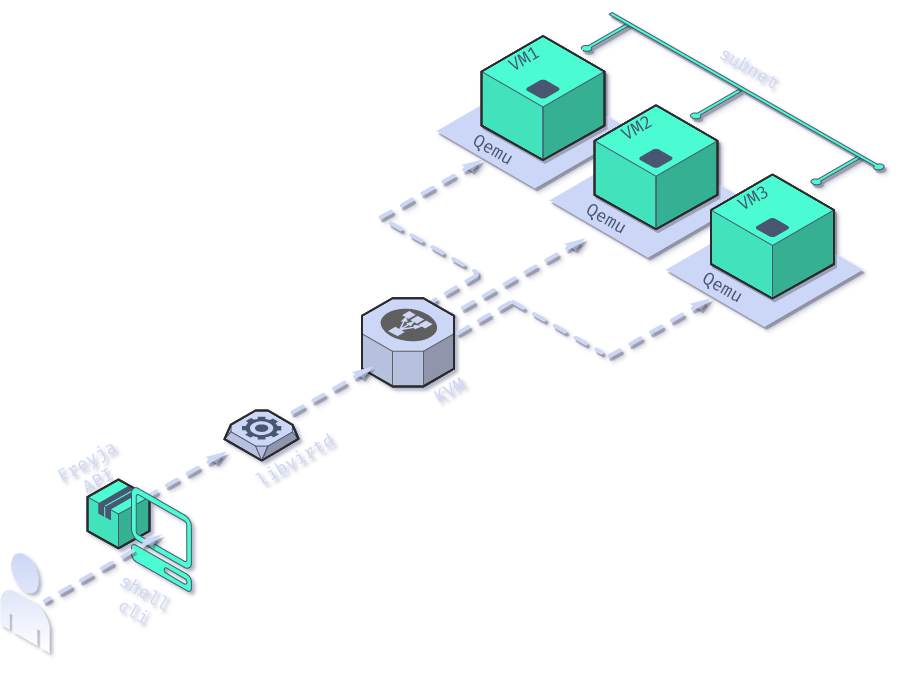

The diagram above was exported from draw.io. Its source (the exported page's mxGraphModel, read from the mxfile embedded in the PNG):
<mxGraphModel dx="2272" dy="1973" grid="1" gridSize="10" guides="1" tooltips="1" connect="1" arrows="1" fold="1" page="1" pageScale="1" pageWidth="850" pageHeight="1100" math="0" shadow="0">
  <root>
    <mxCell id="0" />
    <mxCell id="1" parent="0" />
    <mxCell id="lABykkGZ-Bi2eSI-mSfc-61" value="" style="verticalLabelPosition=bottom;html=1;verticalAlign=top;strokeWidth=1;align=center;outlineConnect=0;dashed=0;outlineConnect=0;shape=mxgraph.aws3d.dashedArrowlessEdge2;strokeColor=#CCD6F6;aspect=fixed;shadow=1;sketch=0;fontFamily=Fira Mono for Powerline;fontColor=#495670;fillColor=#4BFCD2;gradientColor=#ffffff;" parent="1" vertex="1">
      <mxGeometry x="320" y="210.8" width="86.38" height="49.2" as="geometry" />
    </mxCell>
    <mxCell id="lABykkGZ-Bi2eSI-mSfc-62" value="" style="verticalLabelPosition=bottom;html=1;verticalAlign=top;strokeWidth=1;align=center;outlineConnect=0;dashed=0;outlineConnect=0;shape=mxgraph.aws3d.dashedEdge2;strokeColor=#CCD6F6;aspect=fixed;shadow=1;sketch=0;fontFamily=Fira Mono for Powerline;fontColor=#495670;fillColor=#4BFCD2;gradientColor=#ffffff;" parent="1" vertex="1">
      <mxGeometry x="310" y="147" width="101.82" height="58" as="geometry" />
    </mxCell>
    <mxCell id="lABykkGZ-Bi2eSI-mSfc-56" value="" style="verticalLabelPosition=bottom;html=1;verticalAlign=top;strokeWidth=1;align=center;outlineConnect=0;dashed=0;outlineConnect=0;shape=mxgraph.aws3d.dashedArrowlessEdge2;strokeColor=#CCD6F6;aspect=fixed;shadow=1;sketch=0;fontFamily=Fira Mono for Powerline;fontColor=#495670;fillColor=#4BFCD2;gradientColor=#ffffff;" parent="1" vertex="1">
      <mxGeometry x="442.42" y="289.5" width="88.66" height="50.5" as="geometry" />
    </mxCell>
    <mxCell id="lABykkGZ-Bi2eSI-mSfc-55" value="" style="verticalLabelPosition=bottom;html=1;verticalAlign=top;strokeWidth=1;align=center;outlineConnect=0;dashed=0;outlineConnect=0;shape=mxgraph.aws3d.dashedArrowlessEdge2;strokeColor=#CCD6F6;aspect=fixed;shadow=1;sketch=0;fontFamily=Fira Mono for Powerline;fontColor=#495670;fillColor=#4BFCD2;gradientColor=#ffffff;rotation=120;" parent="1" vertex="1">
      <mxGeometry x="383.5" y="290.5" width="56" height="31.9" as="geometry" />
    </mxCell>
    <mxCell id="z1F7Rb0pE0F3tNwSSJYS-67" value="" style="verticalLabelPosition=bottom;html=1;verticalAlign=top;strokeWidth=1;align=center;outlineConnect=0;dashed=0;outlineConnect=0;shape=mxgraph.aws3d.arrowlessNE;fillColor=#4BFCD2;aspect=fixed;shadow=1;fontSize=18;strokeColor=#495670;" parent="1" vertex="1">
      <mxGeometry x="740.5" y="143" width="51" height="29" as="geometry" />
    </mxCell>
    <mxCell id="z1F7Rb0pE0F3tNwSSJYS-69" value="" style="verticalLabelPosition=bottom;html=1;verticalAlign=top;strokeWidth=1;align=center;outlineConnect=0;dashed=0;outlineConnect=0;shape=mxgraph.aws3d.arrowlessNE;fillColor=#4BFCD2;aspect=fixed;shadow=1;fontSize=18;strokeColor=#495670;" parent="1" vertex="1">
      <mxGeometry x="510.89" y="10" width="50.11" height="28.5" as="geometry" />
    </mxCell>
    <mxCell id="z1F7Rb0pE0F3tNwSSJYS-68" value="" style="verticalLabelPosition=bottom;html=1;verticalAlign=top;strokeWidth=1;align=center;outlineConnect=0;dashed=0;outlineConnect=0;shape=mxgraph.aws3d.arrowlessNE;fillColor=#4BFCD2;aspect=fixed;shadow=1;fontSize=18;strokeColor=#495670;" parent="1" vertex="1">
      <mxGeometry x="620" y="77" width="51" height="29" as="geometry" />
    </mxCell>
    <mxCell id="lABykkGZ-Bi2eSI-mSfc-10" value="" style="verticalLabelPosition=bottom;html=1;verticalAlign=top;strokeWidth=1;align=center;outlineConnect=0;dashed=0;outlineConnect=0;shape=mxgraph.aws3d.dashedEdge2;strokeColor=#CCD6F6;aspect=fixed;shadow=1;sketch=0;fontFamily=Fira Mono for Powerline;fillColor=default;gradientColor=none;" parent="1" vertex="1">
      <mxGeometry x="73.49000000000001" y="439" width="82.51" height="47" as="geometry" />
    </mxCell>
    <mxCell id="z1F7Rb0pE0F3tNwSSJYS-1" value="" style="verticalLabelPosition=bottom;html=1;verticalAlign=top;strokeWidth=1;align=center;outlineConnect=0;dashed=0;outlineConnect=0;shape=mxgraph.aws3d.end_user;strokeColor=none;fillColor=#CCD6F6;aspect=fixed;fontColor=#CCD6F6;gradientColor=#ffffff;" parent="1" vertex="1">
      <mxGeometry x="-70" y="540" width="49" height="100.46" as="geometry" />
    </mxCell>
    <mxCell id="z1F7Rb0pE0F3tNwSSJYS-3" value="" style="verticalLabelPosition=bottom;html=1;verticalAlign=top;strokeWidth=1;align=center;outlineConnect=0;dashed=0;outlineConnect=0;shape=mxgraph.aws3d.application;fillColor=#4BFCD2;strokeColor=#495670;aspect=fixed;fontColor=#495670;" parent="1" vertex="1">
      <mxGeometry x="17" y="467" width="62" height="68.8" as="geometry" />
    </mxCell>
    <mxCell id="z1F7Rb0pE0F3tNwSSJYS-5" value="" style="verticalLabelPosition=bottom;html=1;verticalAlign=top;strokeWidth=1;align=center;outlineConnect=0;dashed=0;outlineConnect=0;shape=mxgraph.aws3d.worker;fillColor=#CCD6F6;strokeColor=#495670;aspect=fixed;" parent="1" vertex="1">
      <mxGeometry x="154" y="398" width="74" height="50" as="geometry" />
    </mxCell>
    <mxCell id="z1F7Rb0pE0F3tNwSSJYS-2" value="" style="verticalLabelPosition=bottom;html=1;verticalAlign=top;strokeWidth=1;align=center;outlineConnect=0;dashed=0;outlineConnect=0;shape=mxgraph.aws3d.client;aspect=fixed;strokeColor=#495670;fillColor=#4BFCD2;" parent="1" vertex="1">
      <mxGeometry x="61" y="475" width="60" height="104" as="geometry" />
    </mxCell>
    <mxCell id="z1F7Rb0pE0F3tNwSSJYS-65" value="&lt;font face=&quot;Fira Mono for Powerline&quot;&gt;libvirtd&lt;/font&gt;" style="text;html=1;strokeColor=none;fillColor=none;align=center;verticalAlign=middle;whiteSpace=wrap;rounded=0;shadow=1;rotation=-30;fontSize=18;fontColor=#CCD6F6;" parent="1" vertex="1">
      <mxGeometry x="156" y="420" width="138" height="55" as="geometry" />
    </mxCell>
    <mxCell id="z1F7Rb0pE0F3tNwSSJYS-66" value="" style="verticalLabelPosition=bottom;html=1;verticalAlign=top;strokeWidth=1;align=center;outlineConnect=0;dashed=0;outlineConnect=0;shape=mxgraph.aws3d.arrowlessNE;fillColor=#4BFCD2;aspect=fixed;shadow=1;fontSize=18;flipH=1;strokeColor=#495670;" parent="1" vertex="1">
      <mxGeometry x="538.5" width="275" height="157" as="geometry" />
    </mxCell>
    <mxCell id="z1F7Rb0pE0F3tNwSSJYS-70" value="&lt;font face=&quot;Fira Mono for Powerline&quot;&gt;Freyja&lt;br&gt;API&lt;/font&gt;" style="text;html=1;strokeColor=none;fillColor=none;align=center;verticalAlign=middle;whiteSpace=wrap;rounded=0;shadow=1;rotation=-30;fontSize=18;fontColor=#CCD6F6;" parent="1" vertex="1">
      <mxGeometry x="-47" y="431" width="138" height="55" as="geometry" />
    </mxCell>
    <mxCell id="z1F7Rb0pE0F3tNwSSJYS-71" value="&lt;font face=&quot;Fira Mono for Powerline&quot;&gt;shell&lt;br&gt;cli&lt;/font&gt;" style="text;html=1;strokeColor=none;fillColor=none;align=center;verticalAlign=middle;whiteSpace=wrap;rounded=0;shadow=1;rotation=30;fontSize=18;fontColor=#CCD6F6;" parent="1" vertex="1">
      <mxGeometry y="562.73" width="138" height="55" as="geometry" />
    </mxCell>
    <mxCell id="z1F7Rb0pE0F3tNwSSJYS-72" value="subnet" style="text;html=1;strokeColor=none;fillColor=none;align=center;verticalAlign=middle;whiteSpace=wrap;rounded=0;shadow=1;rotation=30;fontSize=18;fontFamily=Fira Mono for Powerline;fontColor=#CCD6F6;" parent="1" vertex="1">
      <mxGeometry x="610" y="28.5" width="138" height="55" as="geometry" />
    </mxCell>
    <mxCell id="lABykkGZ-Bi2eSI-mSfc-8" value="" style="verticalLabelPosition=bottom;html=1;verticalAlign=top;strokeWidth=1;align=center;outlineConnect=0;dashed=0;outlineConnect=0;shape=mxgraph.aws3d.dashedEdge2;strokeColor=#ccd6f6;aspect=fixed;shadow=1;sketch=0;fontFamily=Fira Mono for Powerline;fillColor=#4BFCD2;gradientColor=none;" parent="1" vertex="1">
      <mxGeometry x="-25.74000000000001" y="522" width="116.74" height="66.5" as="geometry" />
    </mxCell>
    <mxCell id="lABykkGZ-Bi2eSI-mSfc-13" value="" style="group" parent="1" vertex="1" connectable="0">
      <mxGeometry x="474" y="95.75" width="201" height="179.5" as="geometry" />
    </mxCell>
    <mxCell id="lABykkGZ-Bi2eSI-mSfc-22" value="" style="group" parent="lABykkGZ-Bi2eSI-mSfc-13" vertex="1" connectable="0">
      <mxGeometry x="-113" y="-69.25" width="202" height="179.5" as="geometry" />
    </mxCell>
    <mxCell id="lABykkGZ-Bi2eSI-mSfc-23" value="" style="group;fillColor=none;" parent="lABykkGZ-Bi2eSI-mSfc-22" vertex="1" connectable="0">
      <mxGeometry x="50" y="-3" width="152" height="148" as="geometry" />
    </mxCell>
    <mxCell id="lABykkGZ-Bi2eSI-mSfc-24" value="" style="group" parent="lABykkGZ-Bi2eSI-mSfc-23" vertex="1" connectable="0">
      <mxGeometry width="152" height="148" as="geometry" />
    </mxCell>
    <mxCell id="lABykkGZ-Bi2eSI-mSfc-25" value="" style="verticalLabelPosition=bottom;html=1;verticalAlign=top;strokeWidth=1;align=center;outlineConnect=0;dashed=0;outlineConnect=0;shape=mxgraph.aws3d.spot2;fillColor=#CCD6F6;strokeColor=none;aspect=fixed;shadow=1;sketch=0;fontFamily=Fira Mono for Powerline;fontColor=#CCD6F6;" parent="lABykkGZ-Bi2eSI-mSfc-24" vertex="1">
      <mxGeometry x="-45.190000000000055" y="38" width="197.19" height="114.5" as="geometry" />
    </mxCell>
    <mxCell id="lABykkGZ-Bi2eSI-mSfc-26" value="" style="verticalLabelPosition=bottom;html=1;verticalAlign=top;strokeWidth=1;align=center;outlineConnect=0;dashed=0;outlineConnect=0;shape=mxgraph.aws3d.application_server;fillColor=#4BFCD2;strokeColor=#495670;aspect=fixed;shadow=1;" parent="lABykkGZ-Bi2eSI-mSfc-24" vertex="1">
      <mxGeometry width="123" height="124" as="geometry" />
    </mxCell>
    <mxCell id="lABykkGZ-Bi2eSI-mSfc-27" value="&lt;div style=&quot;font-size: 18px;&quot;&gt;&lt;font color=&quot;#495670&quot;&gt;VM1&lt;/font&gt;&lt;/div&gt;" style="text;html=1;strokeColor=none;fillColor=none;align=center;verticalAlign=middle;whiteSpace=wrap;rounded=0;shadow=1;rotation=-30;fontSize=18;fontFamily=Fira Mono for Powerline;" parent="lABykkGZ-Bi2eSI-mSfc-24" vertex="1">
      <mxGeometry x="-26.5" y="-4" width="138" height="55" as="geometry" />
    </mxCell>
    <mxCell id="lABykkGZ-Bi2eSI-mSfc-28" value="&lt;div style=&quot;font-size: 18px;&quot;&gt;Qemu&lt;/div&gt;" style="text;html=1;strokeColor=none;fillColor=none;align=center;verticalAlign=middle;whiteSpace=wrap;rounded=0;shadow=1;rotation=30;fontSize=18;fontFamily=Fira Mono for Powerline;fontColor=#495670;" parent="lABykkGZ-Bi2eSI-mSfc-24" vertex="1">
      <mxGeometry x="-23.5" y="99" width="70.5" height="28.5" as="geometry" />
    </mxCell>
    <mxCell id="lABykkGZ-Bi2eSI-mSfc-14" value="" style="group;fillColor=none;" parent="lABykkGZ-Bi2eSI-mSfc-13" vertex="1" connectable="0">
      <mxGeometry x="50" y="-3" width="151" height="148" as="geometry" />
    </mxCell>
    <mxCell id="lABykkGZ-Bi2eSI-mSfc-15" value="" style="group" parent="lABykkGZ-Bi2eSI-mSfc-14" vertex="1" connectable="0">
      <mxGeometry width="151" height="148" as="geometry" />
    </mxCell>
    <mxCell id="lABykkGZ-Bi2eSI-mSfc-16" value="" style="verticalLabelPosition=bottom;html=1;verticalAlign=top;strokeWidth=1;align=center;outlineConnect=0;dashed=0;outlineConnect=0;shape=mxgraph.aws3d.spot2;fillColor=#CCD6F6;strokeColor=none;aspect=fixed;shadow=1;sketch=0;fontFamily=Fira Mono for Powerline;fontColor=#CCD6F6;" parent="lABykkGZ-Bi2eSI-mSfc-15" vertex="1">
      <mxGeometry x="-45.190000000000055" y="38" width="197.19" height="114.5" as="geometry" />
    </mxCell>
    <mxCell id="lABykkGZ-Bi2eSI-mSfc-17" value="" style="verticalLabelPosition=bottom;html=1;verticalAlign=top;strokeWidth=1;align=center;outlineConnect=0;dashed=0;outlineConnect=0;shape=mxgraph.aws3d.application_server;fillColor=#4BFCD2;strokeColor=#495670;aspect=fixed;shadow=1;" parent="lABykkGZ-Bi2eSI-mSfc-15" vertex="1">
      <mxGeometry width="123" height="124" as="geometry" />
    </mxCell>
    <mxCell id="lABykkGZ-Bi2eSI-mSfc-19" value="&lt;div style=&quot;font-size: 18px;&quot;&gt;&lt;font color=&quot;#495670&quot;&gt;VM2&lt;/font&gt;&lt;/div&gt;" style="text;html=1;strokeColor=none;fillColor=none;align=center;verticalAlign=middle;whiteSpace=wrap;rounded=0;shadow=1;rotation=-30;fontSize=18;fontFamily=Fira Mono for Powerline;" parent="lABykkGZ-Bi2eSI-mSfc-15" vertex="1">
      <mxGeometry x="-26.5" y="-4" width="138" height="55" as="geometry" />
    </mxCell>
    <mxCell id="lABykkGZ-Bi2eSI-mSfc-20" value="&lt;div style=&quot;font-size: 18px;&quot;&gt;Qemu&lt;/div&gt;" style="text;html=1;strokeColor=none;fillColor=none;align=center;verticalAlign=middle;whiteSpace=wrap;rounded=0;shadow=1;rotation=30;fontSize=18;fontFamily=Fira Mono for Powerline;fontColor=#495670;" parent="lABykkGZ-Bi2eSI-mSfc-15" vertex="1">
      <mxGeometry x="-23.5" y="99" width="70.5" height="28.5" as="geometry" />
    </mxCell>
    <mxCell id="lABykkGZ-Bi2eSI-mSfc-31" value="" style="group" parent="1" vertex="1" connectable="0">
      <mxGeometry x="590.5" y="165" width="201" height="182.91" as="geometry" />
    </mxCell>
    <mxCell id="lABykkGZ-Bi2eSI-mSfc-39" value="" style="group;fillColor=none;" parent="lABykkGZ-Bi2eSI-mSfc-31" vertex="1" connectable="0">
      <mxGeometry x="50" y="-3" width="151" height="185.91" as="geometry" />
    </mxCell>
    <mxCell id="lABykkGZ-Bi2eSI-mSfc-40" value="" style="group" parent="lABykkGZ-Bi2eSI-mSfc-39" vertex="1" connectable="0">
      <mxGeometry width="151" height="185.91" as="geometry" />
    </mxCell>
    <mxCell id="lABykkGZ-Bi2eSI-mSfc-41" value="" style="verticalLabelPosition=bottom;html=1;verticalAlign=top;strokeWidth=1;align=center;outlineConnect=0;dashed=0;outlineConnect=0;shape=mxgraph.aws3d.spot2;fillColor=#CCD6F6;strokeColor=none;aspect=fixed;shadow=1;sketch=0;fontFamily=Fira Mono for Powerline;fontColor=#CCD6F6;backgroundOutline=0;" parent="lABykkGZ-Bi2eSI-mSfc-40" vertex="1">
      <mxGeometry x="-45.190000000000055" y="38" width="197.19" height="114.5" as="geometry" />
    </mxCell>
    <mxCell id="lABykkGZ-Bi2eSI-mSfc-42" value="" style="verticalLabelPosition=bottom;html=1;verticalAlign=top;strokeWidth=1;align=center;outlineConnect=0;dashed=0;outlineConnect=0;shape=mxgraph.aws3d.application_server;fillColor=#4BFCD2;strokeColor=#495670;aspect=fixed;shadow=1;" parent="lABykkGZ-Bi2eSI-mSfc-40" vertex="1">
      <mxGeometry width="123" height="124" as="geometry" />
    </mxCell>
    <mxCell id="lABykkGZ-Bi2eSI-mSfc-43" value="&lt;div style=&quot;font-size: 18px;&quot;&gt;&lt;font color=&quot;#495670&quot;&gt;VM3&lt;/font&gt;&lt;/div&gt;" style="text;html=1;strokeColor=none;fillColor=none;align=center;verticalAlign=middle;whiteSpace=wrap;rounded=0;shadow=1;rotation=-30;fontSize=18;fontFamily=Fira Mono for Powerline;" parent="lABykkGZ-Bi2eSI-mSfc-40" vertex="1">
      <mxGeometry x="-26.5" y="-4" width="138" height="55" as="geometry" />
    </mxCell>
    <mxCell id="lABykkGZ-Bi2eSI-mSfc-44" value="&lt;div style=&quot;font-size: 18px;&quot;&gt;Qemu&lt;/div&gt;" style="text;html=1;strokeColor=none;fillColor=none;align=center;verticalAlign=middle;whiteSpace=wrap;rounded=0;shadow=1;rotation=30;fontSize=18;fontFamily=Fira Mono for Powerline;fontColor=#495670;" parent="lABykkGZ-Bi2eSI-mSfc-40" vertex="1">
      <mxGeometry x="-23.5" y="99" width="70.5" height="28.5" as="geometry" />
    </mxCell>
    <mxCell id="lABykkGZ-Bi2eSI-mSfc-57" value="" style="verticalLabelPosition=bottom;html=1;verticalAlign=top;strokeWidth=1;align=center;outlineConnect=0;dashed=0;outlineConnect=0;shape=mxgraph.aws3d.dashedEdge2;strokeColor=#CCD6F6;aspect=fixed;shadow=1;sketch=0;fontFamily=Fira Mono for Powerline;fontColor=#495670;fillColor=#4BFCD2;gradientColor=#ffffff;" parent="1" vertex="1">
      <mxGeometry x="538.5" y="285.75" width="101.82" height="58" as="geometry" />
    </mxCell>
    <mxCell id="lABykkGZ-Bi2eSI-mSfc-58" value="" style="verticalLabelPosition=bottom;html=1;verticalAlign=top;strokeWidth=1;align=center;outlineConnect=0;dashed=0;outlineConnect=0;shape=mxgraph.aws3d.dashedEdge2;strokeColor=#CCD6F6;aspect=fixed;shadow=1;sketch=0;fontFamily=Fira Mono for Powerline;fontColor=#495670;fillColor=#4BFCD2;gradientColor=#ffffff;" parent="1" vertex="1">
      <mxGeometry x="364.99999999999994" y="225.74999999999997" width="149.67" height="85.25" as="geometry" />
    </mxCell>
    <mxCell id="lABykkGZ-Bi2eSI-mSfc-59" value="" style="verticalLabelPosition=bottom;html=1;verticalAlign=top;strokeWidth=1;align=center;outlineConnect=0;dashed=0;outlineConnect=0;shape=mxgraph.aws3d.dashedArrowlessEdge2;strokeColor=#CCD6F6;aspect=fixed;shadow=1;sketch=0;fontFamily=Fira Mono for Powerline;fontColor=#495670;fillColor=#4BFCD2;gradientColor=#ffffff;rotation=120;" parent="1" vertex="1">
      <mxGeometry x="350.5" y="263.1" width="56" height="31.9" as="geometry" />
    </mxCell>
    <mxCell id="ewp_ZvW3qv7N_3eg58lZ-1" value="" style="verticalLabelPosition=bottom;html=1;verticalAlign=top;strokeWidth=1;align=center;outlineConnect=0;dashed=0;outlineConnect=0;shape=mxgraph.aws3d.elasticLoadBalancing;fillColor=#CCD6F6;strokeColor=#5E5E5E;aspect=fixed;" parent="1" vertex="1">
      <mxGeometry x="291.5" y="285.75" width="92" height="88.17" as="geometry" />
    </mxCell>
    <mxCell id="ewp_ZvW3qv7N_3eg58lZ-2" value="&lt;font face=&quot;Fira Mono for Powerline&quot;&gt;KVM&lt;/font&gt;" style="text;html=1;strokeColor=none;fillColor=none;align=center;verticalAlign=middle;whiteSpace=wrap;rounded=0;shadow=1;rotation=-30;fontSize=18;fontColor=#CCD6F6;" parent="1" vertex="1">
      <mxGeometry x="310" y="350" width="138" height="55" as="geometry" />
    </mxCell>
    <mxCell id="ewp_ZvW3qv7N_3eg58lZ-3" value="" style="verticalLabelPosition=bottom;html=1;verticalAlign=top;strokeWidth=1;align=center;outlineConnect=0;dashed=0;outlineConnect=0;shape=mxgraph.aws3d.dashedEdge2;strokeColor=#CCD6F6;aspect=fixed;shadow=1;sketch=0;fontFamily=Fira Mono for Powerline;fillColor=default;gradientColor=none;" parent="1" vertex="1">
      <mxGeometry x="220" y="354" width="82.51" height="47" as="geometry" />
    </mxCell>
  </root>
</mxGraphModel>